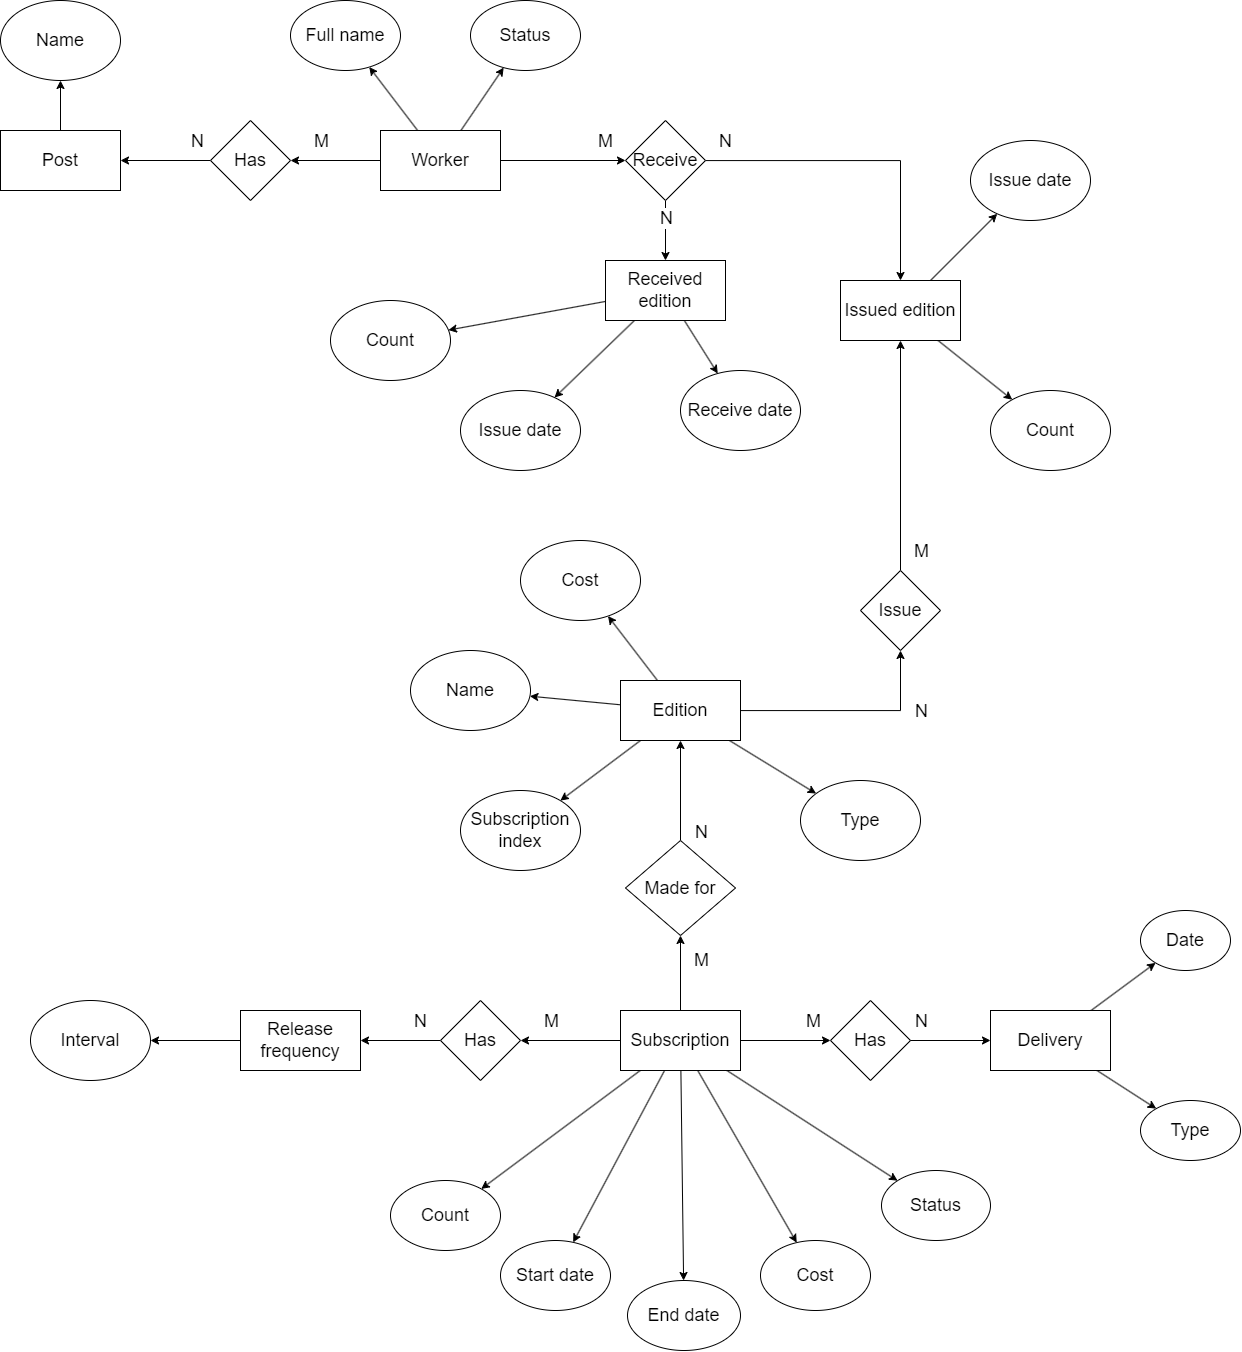

The diagram above was exported from draw.io. Its source (the exported page's mxGraphModel, read from the mxfile embedded in the PNG):
<mxGraphModel dx="2206" dy="2317" grid="1" gridSize="10" guides="1" tooltips="1" connect="1" arrows="1" fold="1" page="1" pageScale="1" pageWidth="827" pageHeight="1169" math="0" shadow="0">
  <root>
    <mxCell id="0" />
    <mxCell id="1" parent="0" />
    <mxCell id="Ex_DIkccrKEz2imglFEg-2" value="Name" style="ellipse;whiteSpace=wrap;html=1;fontSize=18;" vertex="1" parent="1">
      <mxGeometry x="230" y="-230" width="120" height="80" as="geometry" />
    </mxCell>
    <mxCell id="Ex_DIkccrKEz2imglFEg-3" value="Full name" style="ellipse;whiteSpace=wrap;html=1;fontSize=18;" vertex="1" parent="1">
      <mxGeometry x="520" y="-230" width="110" height="70" as="geometry" />
    </mxCell>
    <mxCell id="Ex_DIkccrKEz2imglFEg-7" value="Type" style="ellipse;whiteSpace=wrap;html=1;fontSize=18;" vertex="1" parent="1">
      <mxGeometry x="1030" y="550" width="120" height="80" as="geometry" />
    </mxCell>
    <mxCell id="Ex_DIkccrKEz2imglFEg-8" value="Subscription index" style="ellipse;whiteSpace=wrap;html=1;fontSize=18;" vertex="1" parent="1">
      <mxGeometry x="690" y="560" width="120" height="80" as="geometry" />
    </mxCell>
    <mxCell id="Ex_DIkccrKEz2imglFEg-9" value="Name" style="ellipse;whiteSpace=wrap;html=1;fontSize=18;" vertex="1" parent="1">
      <mxGeometry x="640" y="420" width="120" height="80" as="geometry" />
    </mxCell>
    <mxCell id="Ex_DIkccrKEz2imglFEg-11" value="Cost" style="ellipse;whiteSpace=wrap;html=1;fontSize=18;" vertex="1" parent="1">
      <mxGeometry x="750" y="310" width="120" height="80" as="geometry" />
    </mxCell>
    <mxCell id="Ex_DIkccrKEz2imglFEg-12" value="Receive date" style="ellipse;whiteSpace=wrap;html=1;fontSize=18;" vertex="1" parent="1">
      <mxGeometry x="910" y="140" width="120" height="80" as="geometry" />
    </mxCell>
    <mxCell id="Ex_DIkccrKEz2imglFEg-13" value="Issue date" style="ellipse;whiteSpace=wrap;html=1;fontSize=18;" vertex="1" parent="1">
      <mxGeometry x="690" y="160" width="120" height="80" as="geometry" />
    </mxCell>
    <mxCell id="Ex_DIkccrKEz2imglFEg-15" value="Count" style="ellipse;whiteSpace=wrap;html=1;fontSize=18;" vertex="1" parent="1">
      <mxGeometry x="560" y="70" width="120" height="80" as="geometry" />
    </mxCell>
    <mxCell id="Ex_DIkccrKEz2imglFEg-18" value="&lt;font style=&quot;font-size: 18px;&quot;&gt;Type&lt;/font&gt;" style="ellipse;whiteSpace=wrap;html=1;fontSize=18;" vertex="1" parent="1">
      <mxGeometry x="1370" y="870" width="100" height="60" as="geometry" />
    </mxCell>
    <mxCell id="Ex_DIkccrKEz2imglFEg-20" value="Count" style="ellipse;whiteSpace=wrap;html=1;fontSize=18;" vertex="1" parent="1">
      <mxGeometry x="1220" y="160" width="120" height="80" as="geometry" />
    </mxCell>
    <mxCell id="Ex_DIkccrKEz2imglFEg-21" value="Issue date" style="ellipse;whiteSpace=wrap;html=1;fontSize=18;" vertex="1" parent="1">
      <mxGeometry x="1200" y="-90" width="120" height="80" as="geometry" />
    </mxCell>
    <mxCell id="Ex_DIkccrKEz2imglFEg-23" value="Interval" style="ellipse;whiteSpace=wrap;html=1;fontSize=18;" vertex="1" parent="1">
      <mxGeometry x="260" y="770" width="120" height="80" as="geometry" />
    </mxCell>
    <mxCell id="Ex_DIkccrKEz2imglFEg-26" value="Count" style="ellipse;whiteSpace=wrap;html=1;fontSize=18;" vertex="1" parent="1">
      <mxGeometry x="620" y="950" width="110" height="70" as="geometry" />
    </mxCell>
    <mxCell id="Ex_DIkccrKEz2imglFEg-27" value="Start date" style="ellipse;whiteSpace=wrap;html=1;fontSize=18;" vertex="1" parent="1">
      <mxGeometry x="730" y="1010" width="110" height="70" as="geometry" />
    </mxCell>
    <mxCell id="Ex_DIkccrKEz2imglFEg-28" value="End date" style="ellipse;whiteSpace=wrap;html=1;fontSize=18;" vertex="1" parent="1">
      <mxGeometry x="857" y="1050" width="113" height="70" as="geometry" />
    </mxCell>
    <mxCell id="Ex_DIkccrKEz2imglFEg-29" value="Cost" style="ellipse;whiteSpace=wrap;html=1;fontSize=18;" vertex="1" parent="1">
      <mxGeometry x="990" y="1010" width="110" height="70" as="geometry" />
    </mxCell>
    <mxCell id="Ex_DIkccrKEz2imglFEg-32" value="&lt;font style=&quot;font-size: 18px;&quot;&gt;Date&lt;/font&gt;" style="ellipse;whiteSpace=wrap;html=1;fontSize=18;" vertex="1" parent="1">
      <mxGeometry x="1370" y="680" width="90" height="60" as="geometry" />
    </mxCell>
    <mxCell id="Ex_DIkccrKEz2imglFEg-33" value="Status" style="ellipse;whiteSpace=wrap;html=1;fontSize=18;" vertex="1" parent="1">
      <mxGeometry x="1111" y="940" width="109" height="70" as="geometry" />
    </mxCell>
    <mxCell id="Ex_DIkccrKEz2imglFEg-34" value="Status" style="ellipse;whiteSpace=wrap;html=1;fontSize=18;" vertex="1" parent="1">
      <mxGeometry x="700" y="-230" width="110" height="70" as="geometry" />
    </mxCell>
    <mxCell id="Ex_DIkccrKEz2imglFEg-54" style="rounded=0;orthogonalLoop=1;jettySize=auto;html=1;fontSize=18;" edge="1" parent="1" source="Ex_DIkccrKEz2imglFEg-36" target="Ex_DIkccrKEz2imglFEg-2">
      <mxGeometry relative="1" as="geometry" />
    </mxCell>
    <mxCell id="Ex_DIkccrKEz2imglFEg-36" value="Post" style="rounded=0;whiteSpace=wrap;html=1;fontSize=18;" vertex="1" parent="1">
      <mxGeometry x="230" y="-100" width="120" height="60" as="geometry" />
    </mxCell>
    <mxCell id="Ex_DIkccrKEz2imglFEg-50" style="edgeStyle=orthogonalEdgeStyle;rounded=0;orthogonalLoop=1;jettySize=auto;html=1;fontSize=18;" edge="1" parent="1" source="Ex_DIkccrKEz2imglFEg-37" target="Ex_DIkccrKEz2imglFEg-45">
      <mxGeometry relative="1" as="geometry" />
    </mxCell>
    <mxCell id="Ex_DIkccrKEz2imglFEg-108" value="M" style="edgeLabel;html=1;align=center;verticalAlign=middle;resizable=0;points=[];fontSize=18;" vertex="1" connectable="0" parent="Ex_DIkccrKEz2imglFEg-50">
      <mxGeometry x="-0.5076" y="1" relative="1" as="geometry">
        <mxPoint x="-38" y="-21" as="offset" />
      </mxGeometry>
    </mxCell>
    <mxCell id="Ex_DIkccrKEz2imglFEg-56" style="rounded=0;orthogonalLoop=1;jettySize=auto;html=1;fontSize=18;" edge="1" parent="1" source="Ex_DIkccrKEz2imglFEg-37" target="Ex_DIkccrKEz2imglFEg-3">
      <mxGeometry relative="1" as="geometry" />
    </mxCell>
    <mxCell id="Ex_DIkccrKEz2imglFEg-57" style="rounded=0;orthogonalLoop=1;jettySize=auto;html=1;fontSize=18;" edge="1" parent="1" source="Ex_DIkccrKEz2imglFEg-37" target="Ex_DIkccrKEz2imglFEg-34">
      <mxGeometry relative="1" as="geometry" />
    </mxCell>
    <mxCell id="Ex_DIkccrKEz2imglFEg-59" style="edgeStyle=orthogonalEdgeStyle;rounded=0;orthogonalLoop=1;jettySize=auto;html=1;fontSize=18;" edge="1" parent="1" source="Ex_DIkccrKEz2imglFEg-37" target="Ex_DIkccrKEz2imglFEg-58">
      <mxGeometry relative="1" as="geometry" />
    </mxCell>
    <mxCell id="Ex_DIkccrKEz2imglFEg-110" value="M" style="edgeLabel;html=1;align=center;verticalAlign=middle;resizable=0;points=[];fontSize=18;" vertex="1" connectable="0" parent="Ex_DIkccrKEz2imglFEg-59">
      <mxGeometry x="-0.3777" y="-2" relative="1" as="geometry">
        <mxPoint x="66" y="-22" as="offset" />
      </mxGeometry>
    </mxCell>
    <mxCell id="Ex_DIkccrKEz2imglFEg-37" value="Worker" style="rounded=0;whiteSpace=wrap;html=1;fontSize=18;" vertex="1" parent="1">
      <mxGeometry x="610" y="-100" width="120" height="60" as="geometry" />
    </mxCell>
    <mxCell id="Ex_DIkccrKEz2imglFEg-78" style="rounded=0;orthogonalLoop=1;jettySize=auto;html=1;fontSize=18;" edge="1" parent="1" source="Ex_DIkccrKEz2imglFEg-38" target="Ex_DIkccrKEz2imglFEg-8">
      <mxGeometry relative="1" as="geometry" />
    </mxCell>
    <mxCell id="Ex_DIkccrKEz2imglFEg-79" style="rounded=0;orthogonalLoop=1;jettySize=auto;html=1;fontSize=18;" edge="1" parent="1" source="Ex_DIkccrKEz2imglFEg-38" target="Ex_DIkccrKEz2imglFEg-9">
      <mxGeometry relative="1" as="geometry" />
    </mxCell>
    <mxCell id="Ex_DIkccrKEz2imglFEg-80" style="rounded=0;orthogonalLoop=1;jettySize=auto;html=1;fontSize=18;" edge="1" parent="1" source="Ex_DIkccrKEz2imglFEg-38" target="Ex_DIkccrKEz2imglFEg-11">
      <mxGeometry relative="1" as="geometry" />
    </mxCell>
    <mxCell id="Ex_DIkccrKEz2imglFEg-87" style="edgeStyle=orthogonalEdgeStyle;rounded=0;orthogonalLoop=1;jettySize=auto;html=1;fontSize=18;" edge="1" parent="1" source="Ex_DIkccrKEz2imglFEg-38" target="Ex_DIkccrKEz2imglFEg-81">
      <mxGeometry relative="1" as="geometry" />
    </mxCell>
    <mxCell id="Ex_DIkccrKEz2imglFEg-106" value="M" style="edgeLabel;html=1;align=center;verticalAlign=middle;resizable=0;points=[];fontSize=18;" vertex="1" connectable="0" parent="Ex_DIkccrKEz2imglFEg-87">
      <mxGeometry x="-0.8467" y="-2" relative="1" as="geometry">
        <mxPoint x="163" y="-162" as="offset" />
      </mxGeometry>
    </mxCell>
    <mxCell id="Ex_DIkccrKEz2imglFEg-97" style="rounded=0;orthogonalLoop=1;jettySize=auto;html=1;fontSize=18;" edge="1" parent="1" source="Ex_DIkccrKEz2imglFEg-38" target="Ex_DIkccrKEz2imglFEg-7">
      <mxGeometry relative="1" as="geometry" />
    </mxCell>
    <mxCell id="Ex_DIkccrKEz2imglFEg-38" value="Edition" style="rounded=0;whiteSpace=wrap;html=1;fontSize=18;" vertex="1" parent="1">
      <mxGeometry x="850" y="450" width="120" height="60" as="geometry" />
    </mxCell>
    <mxCell id="Ex_DIkccrKEz2imglFEg-70" style="edgeStyle=orthogonalEdgeStyle;rounded=0;orthogonalLoop=1;jettySize=auto;html=1;fontSize=18;" edge="1" parent="1" source="Ex_DIkccrKEz2imglFEg-39" target="Ex_DIkccrKEz2imglFEg-23">
      <mxGeometry relative="1" as="geometry" />
    </mxCell>
    <mxCell id="Ex_DIkccrKEz2imglFEg-39" value="Release frequency" style="rounded=0;whiteSpace=wrap;html=1;fontSize=18;" vertex="1" parent="1">
      <mxGeometry x="470" y="780" width="120" height="60" as="geometry" />
    </mxCell>
    <mxCell id="Ex_DIkccrKEz2imglFEg-68" style="edgeStyle=orthogonalEdgeStyle;rounded=0;orthogonalLoop=1;jettySize=auto;html=1;fontSize=18;" edge="1" parent="1" source="Ex_DIkccrKEz2imglFEg-40" target="Ex_DIkccrKEz2imglFEg-48">
      <mxGeometry relative="1" as="geometry" />
    </mxCell>
    <mxCell id="Ex_DIkccrKEz2imglFEg-102" value="M" style="edgeLabel;html=1;align=center;verticalAlign=middle;resizable=0;points=[];fontSize=18;" vertex="1" connectable="0" parent="Ex_DIkccrKEz2imglFEg-68">
      <mxGeometry x="0.0747" y="-2" relative="1" as="geometry">
        <mxPoint x="-16" y="-18" as="offset" />
      </mxGeometry>
    </mxCell>
    <mxCell id="Ex_DIkccrKEz2imglFEg-71" style="edgeStyle=orthogonalEdgeStyle;rounded=0;orthogonalLoop=1;jettySize=auto;html=1;fontSize=18;" edge="1" parent="1" source="Ex_DIkccrKEz2imglFEg-40" target="Ex_DIkccrKEz2imglFEg-47">
      <mxGeometry relative="1" as="geometry" />
    </mxCell>
    <mxCell id="Ex_DIkccrKEz2imglFEg-100" value="M" style="edgeLabel;html=1;align=center;verticalAlign=middle;resizable=0;points=[];fontSize=18;" vertex="1" connectable="0" parent="Ex_DIkccrKEz2imglFEg-71">
      <mxGeometry x="-0.3694" y="3" relative="1" as="geometry">
        <mxPoint x="45" y="-17" as="offset" />
      </mxGeometry>
    </mxCell>
    <mxCell id="Ex_DIkccrKEz2imglFEg-74" style="edgeStyle=orthogonalEdgeStyle;rounded=0;orthogonalLoop=1;jettySize=auto;html=1;fontSize=18;" edge="1" parent="1" source="Ex_DIkccrKEz2imglFEg-40" target="Ex_DIkccrKEz2imglFEg-73">
      <mxGeometry relative="1" as="geometry" />
    </mxCell>
    <mxCell id="Ex_DIkccrKEz2imglFEg-104" value="M" style="edgeLabel;html=1;align=center;verticalAlign=middle;resizable=0;points=[];fontSize=18;" vertex="1" connectable="0" parent="Ex_DIkccrKEz2imglFEg-74">
      <mxGeometry x="-0.2337" y="-4" relative="1" as="geometry">
        <mxPoint x="16" y="-22" as="offset" />
      </mxGeometry>
    </mxCell>
    <mxCell id="Ex_DIkccrKEz2imglFEg-92" style="rounded=0;orthogonalLoop=1;jettySize=auto;html=1;fontSize=18;" edge="1" parent="1" source="Ex_DIkccrKEz2imglFEg-40" target="Ex_DIkccrKEz2imglFEg-26">
      <mxGeometry relative="1" as="geometry" />
    </mxCell>
    <mxCell id="Ex_DIkccrKEz2imglFEg-93" style="rounded=0;orthogonalLoop=1;jettySize=auto;html=1;fontSize=18;" edge="1" parent="1" source="Ex_DIkccrKEz2imglFEg-40" target="Ex_DIkccrKEz2imglFEg-27">
      <mxGeometry relative="1" as="geometry" />
    </mxCell>
    <mxCell id="Ex_DIkccrKEz2imglFEg-94" style="rounded=0;orthogonalLoop=1;jettySize=auto;html=1;fontSize=18;" edge="1" parent="1" source="Ex_DIkccrKEz2imglFEg-40" target="Ex_DIkccrKEz2imglFEg-28">
      <mxGeometry relative="1" as="geometry" />
    </mxCell>
    <mxCell id="Ex_DIkccrKEz2imglFEg-95" style="rounded=0;orthogonalLoop=1;jettySize=auto;html=1;fontSize=18;" edge="1" parent="1" source="Ex_DIkccrKEz2imglFEg-40" target="Ex_DIkccrKEz2imglFEg-29">
      <mxGeometry relative="1" as="geometry" />
    </mxCell>
    <mxCell id="Ex_DIkccrKEz2imglFEg-96" style="rounded=0;orthogonalLoop=1;jettySize=auto;html=1;fontSize=18;" edge="1" parent="1" source="Ex_DIkccrKEz2imglFEg-40" target="Ex_DIkccrKEz2imglFEg-33">
      <mxGeometry relative="1" as="geometry" />
    </mxCell>
    <mxCell id="Ex_DIkccrKEz2imglFEg-40" value="Subscription" style="rounded=0;whiteSpace=wrap;html=1;fontSize=18;" vertex="1" parent="1">
      <mxGeometry x="850" y="780" width="120" height="60" as="geometry" />
    </mxCell>
    <mxCell id="Ex_DIkccrKEz2imglFEg-90" style="rounded=0;orthogonalLoop=1;jettySize=auto;html=1;fontSize=18;" edge="1" parent="1" source="Ex_DIkccrKEz2imglFEg-41" target="Ex_DIkccrKEz2imglFEg-21">
      <mxGeometry relative="1" as="geometry" />
    </mxCell>
    <mxCell id="Ex_DIkccrKEz2imglFEg-91" style="rounded=0;orthogonalLoop=1;jettySize=auto;html=1;fontSize=18;" edge="1" parent="1" source="Ex_DIkccrKEz2imglFEg-41" target="Ex_DIkccrKEz2imglFEg-20">
      <mxGeometry relative="1" as="geometry" />
    </mxCell>
    <mxCell id="Ex_DIkccrKEz2imglFEg-41" value="Issued edition" style="rounded=0;whiteSpace=wrap;html=1;fontSize=18;" vertex="1" parent="1">
      <mxGeometry x="1070" y="50" width="120" height="60" as="geometry" />
    </mxCell>
    <mxCell id="Ex_DIkccrKEz2imglFEg-65" style="rounded=0;orthogonalLoop=1;jettySize=auto;html=1;fontSize=18;" edge="1" parent="1" source="Ex_DIkccrKEz2imglFEg-43" target="Ex_DIkccrKEz2imglFEg-13">
      <mxGeometry relative="1" as="geometry" />
    </mxCell>
    <mxCell id="Ex_DIkccrKEz2imglFEg-66" style="rounded=0;orthogonalLoop=1;jettySize=auto;html=1;fontSize=18;" edge="1" parent="1" source="Ex_DIkccrKEz2imglFEg-43" target="Ex_DIkccrKEz2imglFEg-12">
      <mxGeometry relative="1" as="geometry" />
    </mxCell>
    <mxCell id="Ex_DIkccrKEz2imglFEg-67" style="rounded=0;orthogonalLoop=1;jettySize=auto;html=1;fontSize=18;" edge="1" parent="1" source="Ex_DIkccrKEz2imglFEg-43" target="Ex_DIkccrKEz2imglFEg-15">
      <mxGeometry relative="1" as="geometry" />
    </mxCell>
    <mxCell id="Ex_DIkccrKEz2imglFEg-43" value="Received edition" style="rounded=0;whiteSpace=wrap;html=1;fontSize=18;" vertex="1" parent="1">
      <mxGeometry x="835" y="30" width="120" height="60" as="geometry" />
    </mxCell>
    <mxCell id="Ex_DIkccrKEz2imglFEg-76" style="rounded=0;orthogonalLoop=1;jettySize=auto;html=1;fontSize=18;" edge="1" parent="1" source="Ex_DIkccrKEz2imglFEg-44" target="Ex_DIkccrKEz2imglFEg-32">
      <mxGeometry relative="1" as="geometry" />
    </mxCell>
    <mxCell id="Ex_DIkccrKEz2imglFEg-77" style="rounded=0;orthogonalLoop=1;jettySize=auto;html=1;fontSize=18;" edge="1" parent="1" source="Ex_DIkccrKEz2imglFEg-44" target="Ex_DIkccrKEz2imglFEg-18">
      <mxGeometry relative="1" as="geometry" />
    </mxCell>
    <mxCell id="Ex_DIkccrKEz2imglFEg-44" value="Delivery" style="rounded=0;whiteSpace=wrap;html=1;fontSize=18;" vertex="1" parent="1">
      <mxGeometry x="1220" y="780" width="120" height="60" as="geometry" />
    </mxCell>
    <mxCell id="Ex_DIkccrKEz2imglFEg-51" style="edgeStyle=orthogonalEdgeStyle;rounded=0;orthogonalLoop=1;jettySize=auto;html=1;fontSize=18;" edge="1" parent="1" source="Ex_DIkccrKEz2imglFEg-45" target="Ex_DIkccrKEz2imglFEg-36">
      <mxGeometry relative="1" as="geometry" />
    </mxCell>
    <mxCell id="Ex_DIkccrKEz2imglFEg-109" value="N" style="edgeLabel;html=1;align=center;verticalAlign=middle;resizable=0;points=[];fontSize=18;" vertex="1" connectable="0" parent="Ex_DIkccrKEz2imglFEg-51">
      <mxGeometry x="-0.7064" relative="1" as="geometry">
        <mxPoint y="-20" as="offset" />
      </mxGeometry>
    </mxCell>
    <mxCell id="Ex_DIkccrKEz2imglFEg-45" value="Has" style="rhombus;whiteSpace=wrap;html=1;fontSize=18;" vertex="1" parent="1">
      <mxGeometry x="440" y="-110" width="80" height="80" as="geometry" />
    </mxCell>
    <mxCell id="Ex_DIkccrKEz2imglFEg-72" style="edgeStyle=orthogonalEdgeStyle;rounded=0;orthogonalLoop=1;jettySize=auto;html=1;fontSize=18;" edge="1" parent="1" source="Ex_DIkccrKEz2imglFEg-47" target="Ex_DIkccrKEz2imglFEg-44">
      <mxGeometry relative="1" as="geometry" />
    </mxCell>
    <mxCell id="Ex_DIkccrKEz2imglFEg-101" value="N" style="edgeLabel;html=1;align=center;verticalAlign=middle;resizable=0;points=[];fontSize=18;" vertex="1" connectable="0" parent="Ex_DIkccrKEz2imglFEg-72">
      <mxGeometry x="-0.5274" y="-1" relative="1" as="geometry">
        <mxPoint x="-8" y="-21" as="offset" />
      </mxGeometry>
    </mxCell>
    <mxCell id="Ex_DIkccrKEz2imglFEg-47" value="Has" style="rhombus;whiteSpace=wrap;html=1;fontSize=18;" vertex="1" parent="1">
      <mxGeometry x="1060" y="770" width="80" height="80" as="geometry" />
    </mxCell>
    <mxCell id="Ex_DIkccrKEz2imglFEg-69" style="edgeStyle=orthogonalEdgeStyle;rounded=0;orthogonalLoop=1;jettySize=auto;html=1;fontSize=18;" edge="1" parent="1" source="Ex_DIkccrKEz2imglFEg-48" target="Ex_DIkccrKEz2imglFEg-39">
      <mxGeometry relative="1" as="geometry" />
    </mxCell>
    <mxCell id="Ex_DIkccrKEz2imglFEg-103" value="N" style="edgeLabel;html=1;align=center;verticalAlign=middle;resizable=0;points=[];fontSize=18;" vertex="1" connectable="0" parent="Ex_DIkccrKEz2imglFEg-69">
      <mxGeometry x="0.0276" relative="1" as="geometry">
        <mxPoint x="21" y="-20" as="offset" />
      </mxGeometry>
    </mxCell>
    <mxCell id="Ex_DIkccrKEz2imglFEg-48" value="Has" style="rhombus;whiteSpace=wrap;html=1;fontSize=18;" vertex="1" parent="1">
      <mxGeometry x="670" y="770" width="80" height="80" as="geometry" />
    </mxCell>
    <mxCell id="Ex_DIkccrKEz2imglFEg-64" style="edgeStyle=orthogonalEdgeStyle;rounded=0;orthogonalLoop=1;jettySize=auto;html=1;fontSize=18;" edge="1" parent="1" source="Ex_DIkccrKEz2imglFEg-58" target="Ex_DIkccrKEz2imglFEg-43">
      <mxGeometry relative="1" as="geometry" />
    </mxCell>
    <mxCell id="Ex_DIkccrKEz2imglFEg-112" value="N" style="edgeLabel;html=1;align=center;verticalAlign=middle;resizable=0;points=[];fontSize=18;" vertex="1" connectable="0" parent="Ex_DIkccrKEz2imglFEg-64">
      <mxGeometry x="-0.4316" relative="1" as="geometry">
        <mxPoint as="offset" />
      </mxGeometry>
    </mxCell>
    <mxCell id="Ex_DIkccrKEz2imglFEg-89" style="edgeStyle=orthogonalEdgeStyle;rounded=0;orthogonalLoop=1;jettySize=auto;html=1;fontSize=18;" edge="1" parent="1" source="Ex_DIkccrKEz2imglFEg-58" target="Ex_DIkccrKEz2imglFEg-41">
      <mxGeometry relative="1" as="geometry" />
    </mxCell>
    <mxCell id="Ex_DIkccrKEz2imglFEg-111" value="N" style="edgeLabel;html=1;align=center;verticalAlign=middle;resizable=0;points=[];fontSize=18;" vertex="1" connectable="0" parent="Ex_DIkccrKEz2imglFEg-89">
      <mxGeometry x="-0.7318" y="2" relative="1" as="geometry">
        <mxPoint x="-22" y="-18" as="offset" />
      </mxGeometry>
    </mxCell>
    <mxCell id="Ex_DIkccrKEz2imglFEg-58" value="Receive" style="rhombus;whiteSpace=wrap;html=1;fontSize=18;" vertex="1" parent="1">
      <mxGeometry x="855" y="-110" width="80" height="80" as="geometry" />
    </mxCell>
    <mxCell id="Ex_DIkccrKEz2imglFEg-75" style="edgeStyle=orthogonalEdgeStyle;rounded=0;orthogonalLoop=1;jettySize=auto;html=1;fontSize=18;" edge="1" parent="1" source="Ex_DIkccrKEz2imglFEg-73" target="Ex_DIkccrKEz2imglFEg-38">
      <mxGeometry relative="1" as="geometry" />
    </mxCell>
    <mxCell id="Ex_DIkccrKEz2imglFEg-105" value="N" style="edgeLabel;html=1;align=center;verticalAlign=middle;resizable=0;points=[];fontSize=18;" vertex="1" connectable="0" parent="Ex_DIkccrKEz2imglFEg-75">
      <mxGeometry x="0.0905" y="1" relative="1" as="geometry">
        <mxPoint x="21" y="45" as="offset" />
      </mxGeometry>
    </mxCell>
    <mxCell id="Ex_DIkccrKEz2imglFEg-73" value="Made for" style="rhombus;whiteSpace=wrap;html=1;fontSize=18;" vertex="1" parent="1">
      <mxGeometry x="855" y="610" width="110" height="95" as="geometry" />
    </mxCell>
    <mxCell id="Ex_DIkccrKEz2imglFEg-88" style="edgeStyle=orthogonalEdgeStyle;rounded=0;orthogonalLoop=1;jettySize=auto;html=1;fontSize=18;" edge="1" parent="1" source="Ex_DIkccrKEz2imglFEg-81" target="Ex_DIkccrKEz2imglFEg-41">
      <mxGeometry relative="1" as="geometry" />
    </mxCell>
    <mxCell id="Ex_DIkccrKEz2imglFEg-107" value="N" style="edgeLabel;html=1;align=center;verticalAlign=middle;resizable=0;points=[];fontSize=18;" vertex="1" connectable="0" parent="Ex_DIkccrKEz2imglFEg-88">
      <mxGeometry x="-0.6088" relative="1" as="geometry">
        <mxPoint x="20" y="185" as="offset" />
      </mxGeometry>
    </mxCell>
    <mxCell id="Ex_DIkccrKEz2imglFEg-81" value="Issue" style="rhombus;whiteSpace=wrap;html=1;fontSize=18;" vertex="1" parent="1">
      <mxGeometry x="1090" y="340" width="80" height="80" as="geometry" />
    </mxCell>
  </root>
</mxGraphModel>